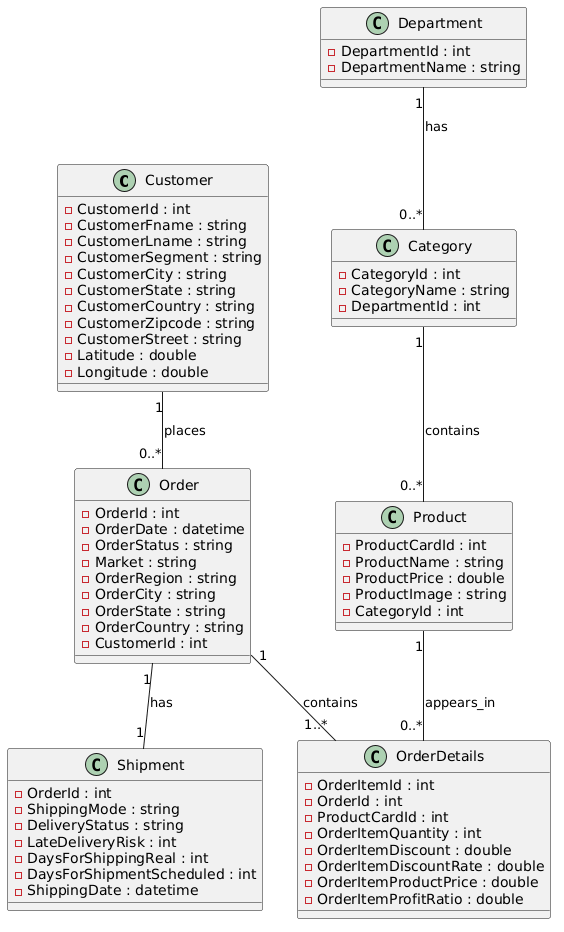

The diagram above was rendered by PlantUML. Its source (embedded in the PNG):
@startuml
class Customer {
  - CustomerId : int
  - CustomerFname : string
  - CustomerLname : string
  - CustomerSegment : string
  - CustomerCity : string
  - CustomerState : string
  - CustomerCountry : string
  - CustomerZipcode : string
  - CustomerStreet : string
  - Latitude : double
  - Longitude : double
}

class Department {
  - DepartmentId : int
  - DepartmentName : string
}

class Category {
  - CategoryId : int
  - CategoryName : string
  - DepartmentId : int
}

class Product {
  - ProductCardId : int
  - ProductName : string
  - ProductPrice : double
  - ProductImage : string
  - CategoryId : int
}

class Order {
  - OrderId : int
  - OrderDate : datetime
  - OrderStatus : string
  - Market : string
  - OrderRegion : string
  - OrderCity : string
  - OrderState : string
  - OrderCountry : string
  - CustomerId : int
}

class OrderDetails {
  - OrderItemId : int
  - OrderId : int
  - ProductCardId : int
  - OrderItemQuantity : int
  - OrderItemDiscount : double
  - OrderItemDiscountRate : double
  - OrderItemProductPrice : double
  - OrderItemProfitRatio : double
}

class Shipment {
  - OrderId : int
  - ShippingMode : string
  - DeliveryStatus : string
  - LateDeliveryRisk : int
  - DaysForShippingReal : int
  - DaysForShipmentScheduled : int
  - ShippingDate : datetime
}

Customer "1" -- "0..*" Order : places
Order "1" -- "1..*" OrderDetails : contains
Product "1" -- "0..*" OrderDetails : appears_in
Department "1" -- "0..*" Category : has
Category "1" -- "0..*" Product : contains
Order "1" -- "1" Shipment : has
@enduml